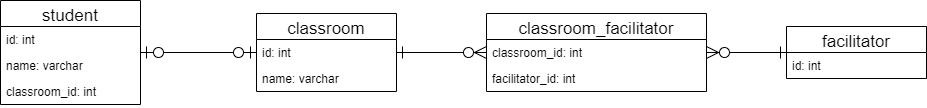

The diagram above was exported from draw.io. Its source (the exported page's mxGraphModel, read from the mxfile embedded in the PNG):
<mxGraphModel dx="1362" dy="989" grid="1" gridSize="10" guides="1" tooltips="1" connect="1" arrows="1" fold="1" page="1" pageScale="1" pageWidth="827" pageHeight="1169" math="0" shadow="0">
  <root>
    <mxCell id="FrFNhNZinLME8R9g0hww-0" />
    <mxCell id="FrFNhNZinLME8R9g0hww-1" parent="FrFNhNZinLME8R9g0hww-0" />
    <mxCell id="TvjotH040uNNINoJ6Y9f-5" style="edgeStyle=orthogonalEdgeStyle;rounded=0;orthogonalLoop=1;jettySize=auto;html=1;fontSize=17;endArrow=ERzeroToOne;endFill=1;startSize=10;endSize=10;startArrow=ERzeroToOne;startFill=1;" parent="FrFNhNZinLME8R9g0hww-1" source="FrFNhNZinLME8R9g0hww-2" target="TvjotH040uNNINoJ6Y9f-1" edge="1">
      <mxGeometry relative="1" as="geometry" />
    </mxCell>
    <mxCell id="FrFNhNZinLME8R9g0hww-2" value="student" style="swimlane;fontStyle=0;childLayout=stackLayout;horizontal=1;startSize=26;horizontalStack=0;resizeParent=1;resizeParentMax=0;resizeLast=0;collapsible=1;marginBottom=0;fontSize=17;" parent="FrFNhNZinLME8R9g0hww-1" vertex="1">
      <mxGeometry x="344" y="437" width="140" height="104" as="geometry" />
    </mxCell>
    <mxCell id="FrFNhNZinLME8R9g0hww-3" value="id: int" style="text;strokeColor=none;fillColor=none;align=left;verticalAlign=top;spacingLeft=4;spacingRight=4;overflow=hidden;rotatable=0;points=[[0,0.5],[1,0.5]];portConstraint=eastwest;" parent="FrFNhNZinLME8R9g0hww-2" vertex="1">
      <mxGeometry y="26" width="140" height="26" as="geometry" />
    </mxCell>
    <mxCell id="FrFNhNZinLME8R9g0hww-4" value="name: varchar" style="text;strokeColor=none;fillColor=none;align=left;verticalAlign=top;spacingLeft=4;spacingRight=4;overflow=hidden;rotatable=0;points=[[0,0.5],[1,0.5]];portConstraint=eastwest;" parent="FrFNhNZinLME8R9g0hww-2" vertex="1">
      <mxGeometry y="52" width="140" height="26" as="geometry" />
    </mxCell>
    <mxCell id="FrFNhNZinLME8R9g0hww-14" value="classroom_id: int" style="text;strokeColor=none;fillColor=none;align=left;verticalAlign=top;spacingLeft=4;spacingRight=4;overflow=hidden;rotatable=0;points=[[0,0.5],[1,0.5]];portConstraint=eastwest;" parent="FrFNhNZinLME8R9g0hww-2" vertex="1">
      <mxGeometry y="78" width="140" height="26" as="geometry" />
    </mxCell>
    <mxCell id="FrFNhNZinLME8R9g0hww-6" value="facilitator" style="swimlane;fontStyle=0;childLayout=stackLayout;horizontal=1;startSize=26;horizontalStack=0;resizeParent=1;resizeParentMax=0;resizeLast=0;collapsible=1;marginBottom=0;fontSize=17;" parent="FrFNhNZinLME8R9g0hww-1" vertex="1">
      <mxGeometry x="1130" y="463" width="140" height="52" as="geometry" />
    </mxCell>
    <mxCell id="FrFNhNZinLME8R9g0hww-7" value="id: int" style="text;strokeColor=none;fillColor=none;align=left;verticalAlign=top;spacingLeft=4;spacingRight=4;overflow=hidden;rotatable=0;points=[[0,0.5],[1,0.5]];portConstraint=eastwest;" parent="FrFNhNZinLME8R9g0hww-6" vertex="1">
      <mxGeometry y="26" width="140" height="26" as="geometry" />
    </mxCell>
    <mxCell id="TvjotH040uNNINoJ6Y9f-0" value="classroom" style="swimlane;fontStyle=0;childLayout=stackLayout;horizontal=1;startSize=26;horizontalStack=0;resizeParent=1;resizeParentMax=0;resizeLast=0;collapsible=1;marginBottom=0;fontSize=17;" parent="FrFNhNZinLME8R9g0hww-1" vertex="1">
      <mxGeometry x="600" y="450" width="140" height="78" as="geometry" />
    </mxCell>
    <mxCell id="TvjotH040uNNINoJ6Y9f-1" value="id: int" style="text;strokeColor=none;fillColor=none;align=left;verticalAlign=top;spacingLeft=4;spacingRight=4;overflow=hidden;rotatable=0;points=[[0,0.5],[1,0.5]];portConstraint=eastwest;" parent="TvjotH040uNNINoJ6Y9f-0" vertex="1">
      <mxGeometry y="26" width="140" height="26" as="geometry" />
    </mxCell>
    <mxCell id="TvjotH040uNNINoJ6Y9f-2" value="name: varchar" style="text;strokeColor=none;fillColor=none;align=left;verticalAlign=top;spacingLeft=4;spacingRight=4;overflow=hidden;rotatable=0;points=[[0,0.5],[1,0.5]];portConstraint=eastwest;" parent="TvjotH040uNNINoJ6Y9f-0" vertex="1">
      <mxGeometry y="52" width="140" height="26" as="geometry" />
    </mxCell>
    <mxCell id="TvjotH040uNNINoJ6Y9f-10" style="edgeStyle=orthogonalEdgeStyle;rounded=0;orthogonalLoop=1;jettySize=auto;html=1;fontSize=17;startArrow=ERzeroToMany;startFill=1;endArrow=ERone;endFill=0;startSize=10;endSize=10;" parent="FrFNhNZinLME8R9g0hww-1" source="TvjotH040uNNINoJ6Y9f-6" target="FrFNhNZinLME8R9g0hww-6" edge="1">
      <mxGeometry relative="1" as="geometry" />
    </mxCell>
    <mxCell id="TvjotH040uNNINoJ6Y9f-6" value="classroom_facilitator" style="swimlane;fontStyle=0;childLayout=stackLayout;horizontal=1;startSize=26;horizontalStack=0;resizeParent=1;resizeParentMax=0;resizeLast=0;collapsible=1;marginBottom=0;fontSize=17;" parent="FrFNhNZinLME8R9g0hww-1" vertex="1">
      <mxGeometry x="830" y="450" width="220" height="78" as="geometry" />
    </mxCell>
    <mxCell id="TvjotH040uNNINoJ6Y9f-7" value="classroom_id: int" style="text;strokeColor=none;fillColor=none;align=left;verticalAlign=top;spacingLeft=4;spacingRight=4;overflow=hidden;rotatable=0;points=[[0,0.5],[1,0.5]];portConstraint=eastwest;" parent="TvjotH040uNNINoJ6Y9f-6" vertex="1">
      <mxGeometry y="26" width="220" height="26" as="geometry" />
    </mxCell>
    <mxCell id="TvjotH040uNNINoJ6Y9f-8" value="facilitator_id: int" style="text;strokeColor=none;fillColor=none;align=left;verticalAlign=top;spacingLeft=4;spacingRight=4;overflow=hidden;rotatable=0;points=[[0,0.5],[1,0.5]];portConstraint=eastwest;" parent="TvjotH040uNNINoJ6Y9f-6" vertex="1">
      <mxGeometry y="52" width="220" height="26" as="geometry" />
    </mxCell>
    <mxCell id="TvjotH040uNNINoJ6Y9f-9" style="edgeStyle=orthogonalEdgeStyle;rounded=0;orthogonalLoop=1;jettySize=auto;html=1;fontSize=17;startArrow=ERone;startFill=0;endArrow=ERzeroToMany;endFill=1;startSize=10;endSize=10;" parent="FrFNhNZinLME8R9g0hww-1" source="TvjotH040uNNINoJ6Y9f-0" target="TvjotH040uNNINoJ6Y9f-7" edge="1">
      <mxGeometry relative="1" as="geometry" />
    </mxCell>
  </root>
</mxGraphModel>